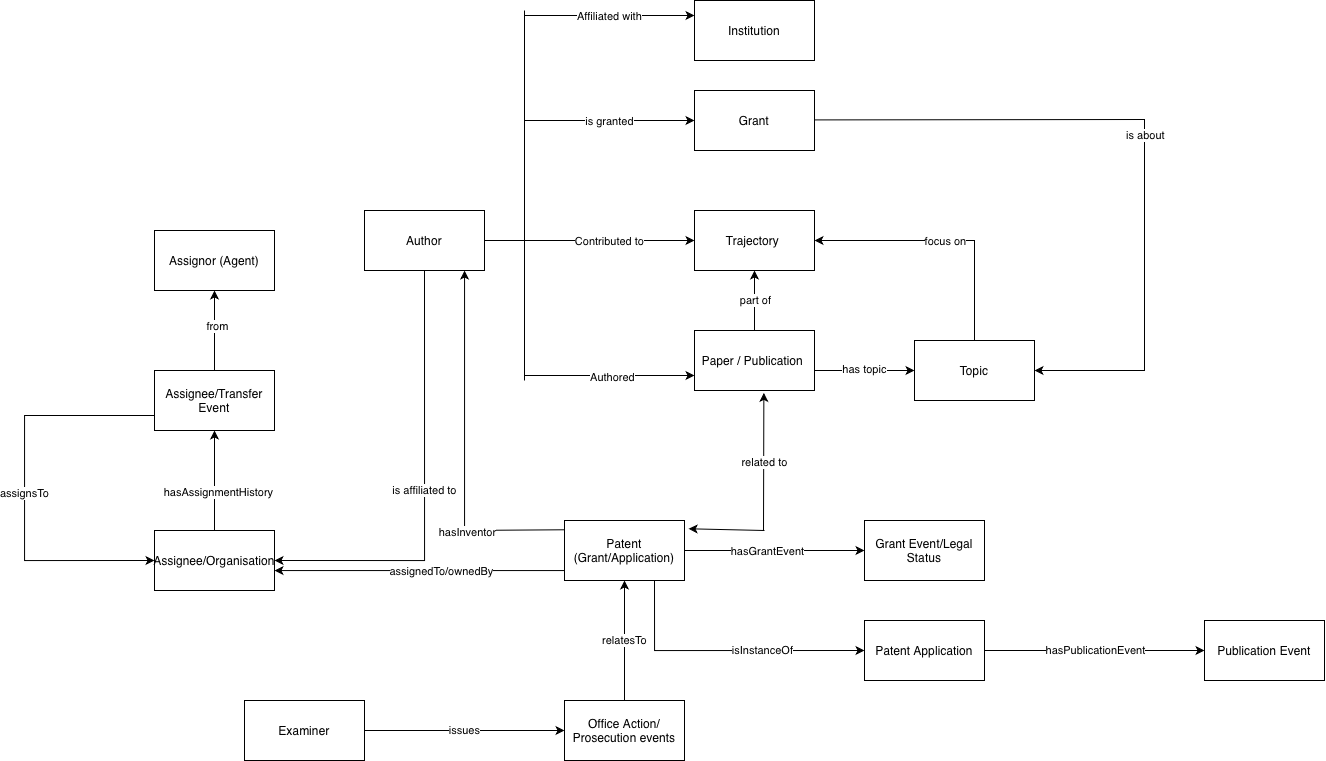

The diagram above was exported from draw.io. Its source (the exported page's mxGraphModel, read from the mxfile embedded in the PNG):
<mxGraphModel dx="1963" dy="767" grid="1" gridSize="10" guides="1" tooltips="1" connect="1" arrows="1" fold="1" page="1" pageScale="1" pageWidth="850" pageHeight="1100" math="0" shadow="0">
  <root>
    <mxCell id="0" />
    <mxCell id="1" parent="0" />
    <mxCell id="mpqjIoRBrrGia4brb2Ho-3" value="" style="edgeStyle=orthogonalEdgeStyle;rounded=0;orthogonalLoop=1;jettySize=auto;html=1;exitX=0;exitY=0.15;exitDx=0;exitDy=0;exitPerimeter=0;" parent="1" edge="1">
      <mxGeometry relative="1" as="geometry">
        <mxPoint x="260" y="828.8800000000001" as="sourcePoint" />
        <mxPoint x="100" y="570" as="targetPoint" />
        <Array as="points">
          <mxPoint x="100" y="829.94" />
          <mxPoint x="100" y="569.94" />
        </Array>
      </mxGeometry>
    </mxCell>
    <mxCell id="mpqjIoRBrrGia4brb2Ho-4" value="hasInventor" style="edgeLabel;html=1;align=center;verticalAlign=middle;resizable=0;points=[];" parent="mpqjIoRBrrGia4brb2Ho-3" vertex="1" connectable="0">
      <mxGeometry x="-0.25" y="1" relative="1" as="geometry">
        <mxPoint as="offset" />
      </mxGeometry>
    </mxCell>
    <mxCell id="mpqjIoRBrrGia4brb2Ho-7" value="" style="edgeStyle=orthogonalEdgeStyle;rounded=0;orthogonalLoop=1;jettySize=auto;html=1;" parent="1" source="mpqjIoRBrrGia4brb2Ho-1" target="mpqjIoRBrrGia4brb2Ho-6" edge="1">
      <mxGeometry relative="1" as="geometry">
        <Array as="points">
          <mxPoint x="60" y="870" />
          <mxPoint x="60" y="870" />
        </Array>
      </mxGeometry>
    </mxCell>
    <mxCell id="mpqjIoRBrrGia4brb2Ho-8" value="assignedTo/ownedBy" style="edgeLabel;html=1;align=center;verticalAlign=middle;resizable=0;points=[];" parent="mpqjIoRBrrGia4brb2Ho-7" vertex="1" connectable="0">
      <mxGeometry x="-0.15" y="4" relative="1" as="geometry">
        <mxPoint y="-4" as="offset" />
      </mxGeometry>
    </mxCell>
    <mxCell id="Gs9sxNPd7Fc3J5ymY9jn-11" value="" style="edgeStyle=orthogonalEdgeStyle;rounded=0;orthogonalLoop=1;jettySize=auto;html=1;" parent="1" source="mpqjIoRBrrGia4brb2Ho-1" target="Gs9sxNPd7Fc3J5ymY9jn-10" edge="1">
      <mxGeometry relative="1" as="geometry" />
    </mxCell>
    <mxCell id="Gs9sxNPd7Fc3J5ymY9jn-12" value="hasGrantEvent" style="edgeLabel;html=1;align=center;verticalAlign=middle;resizable=0;points=[];" parent="Gs9sxNPd7Fc3J5ymY9jn-11" connectable="0" vertex="1">
      <mxGeometry x="-0.1" y="-3" relative="1" as="geometry">
        <mxPoint x="1" y="-3" as="offset" />
      </mxGeometry>
    </mxCell>
    <mxCell id="Gs9sxNPd7Fc3J5ymY9jn-14" value="isInstanceOf" style="edgeStyle=orthogonalEdgeStyle;rounded=0;orthogonalLoop=1;jettySize=auto;html=1;exitX=0.75;exitY=1;exitDx=0;exitDy=0;entryX=0;entryY=0.5;entryDx=0;entryDy=0;" parent="1" source="mpqjIoRBrrGia4brb2Ho-1" target="Gs9sxNPd7Fc3J5ymY9jn-15" edge="1">
      <mxGeometry x="0.2667" relative="1" as="geometry">
        <mxPoint x="520" y="410" as="targetPoint" />
        <Array as="points">
          <mxPoint x="290" y="950" />
        </Array>
        <mxPoint as="offset" />
      </mxGeometry>
    </mxCell>
    <mxCell id="mpqjIoRBrrGia4brb2Ho-1" value="Patent (Grant/Application)" style="rounded=0;whiteSpace=wrap;html=1;" parent="1" vertex="1">
      <mxGeometry x="200" y="820" width="120" height="60" as="geometry" />
    </mxCell>
    <mxCell id="RPUmgOfc9514uClGWb04-3" value="is affiliated to" style="edgeStyle=orthogonalEdgeStyle;rounded=0;orthogonalLoop=1;jettySize=auto;html=1;exitX=0.5;exitY=1;exitDx=0;exitDy=0;entryX=1;entryY=0.5;entryDx=0;entryDy=0;" edge="1" parent="1" source="mpqjIoRBrrGia4brb2Ho-2" target="mpqjIoRBrrGia4brb2Ho-6">
      <mxGeometry relative="1" as="geometry" />
    </mxCell>
    <mxCell id="mpqjIoRBrrGia4brb2Ho-2" value="Author" style="rounded=0;whiteSpace=wrap;html=1;" parent="1" vertex="1">
      <mxGeometry y="510" width="120" height="60" as="geometry" />
    </mxCell>
    <mxCell id="Gs9sxNPd7Fc3J5ymY9jn-3" value="" style="edgeStyle=orthogonalEdgeStyle;rounded=0;orthogonalLoop=1;jettySize=auto;html=1;" parent="1" source="mpqjIoRBrrGia4brb2Ho-6" target="Gs9sxNPd7Fc3J5ymY9jn-2" edge="1">
      <mxGeometry relative="1" as="geometry" />
    </mxCell>
    <mxCell id="Gs9sxNPd7Fc3J5ymY9jn-4" value="hasAssignmentHistory" style="edgeLabel;html=1;align=center;verticalAlign=middle;resizable=0;points=[];" parent="Gs9sxNPd7Fc3J5ymY9jn-3" connectable="0" vertex="1">
      <mxGeometry x="-0.225" y="-3" relative="1" as="geometry">
        <mxPoint as="offset" />
      </mxGeometry>
    </mxCell>
    <mxCell id="mpqjIoRBrrGia4brb2Ho-6" value="Assignee/Organisation" style="rounded=0;whiteSpace=wrap;html=1;" parent="1" vertex="1">
      <mxGeometry x="-210" y="830" width="120" height="60" as="geometry" />
    </mxCell>
    <mxCell id="mpqjIoRBrrGia4brb2Ho-13" value="relatesTo" style="edgeStyle=orthogonalEdgeStyle;rounded=0;orthogonalLoop=1;jettySize=auto;html=1;" parent="1" source="mpqjIoRBrrGia4brb2Ho-9" target="mpqjIoRBrrGia4brb2Ho-1" edge="1">
      <mxGeometry relative="1" as="geometry" />
    </mxCell>
    <mxCell id="mpqjIoRBrrGia4brb2Ho-9" value="Office Action/ Prosecution events" style="rounded=0;whiteSpace=wrap;html=1;" parent="1" vertex="1">
      <mxGeometry x="200" y="1000" width="120" height="60" as="geometry" />
    </mxCell>
    <mxCell id="mpqjIoRBrrGia4brb2Ho-12" value="issues" style="edgeStyle=orthogonalEdgeStyle;rounded=0;orthogonalLoop=1;jettySize=auto;html=1;entryX=0;entryY=0.5;entryDx=0;entryDy=0;" parent="1" source="mpqjIoRBrrGia4brb2Ho-11" target="mpqjIoRBrrGia4brb2Ho-9" edge="1">
      <mxGeometry relative="1" as="geometry" />
    </mxCell>
    <mxCell id="mpqjIoRBrrGia4brb2Ho-11" value="Examiner" style="rounded=0;whiteSpace=wrap;html=1;" parent="1" vertex="1">
      <mxGeometry x="-120" y="1000" width="120" height="60" as="geometry" />
    </mxCell>
    <mxCell id="Gs9sxNPd7Fc3J5ymY9jn-6" value="" style="edgeStyle=orthogonalEdgeStyle;rounded=0;orthogonalLoop=1;jettySize=auto;html=1;" parent="1" source="Gs9sxNPd7Fc3J5ymY9jn-2" target="Gs9sxNPd7Fc3J5ymY9jn-5" edge="1">
      <mxGeometry relative="1" as="geometry" />
    </mxCell>
    <mxCell id="Gs9sxNPd7Fc3J5ymY9jn-7" value="from" style="edgeLabel;html=1;align=center;verticalAlign=middle;resizable=0;points=[];" parent="Gs9sxNPd7Fc3J5ymY9jn-6" connectable="0" vertex="1">
      <mxGeometry x="0.125" y="-2" relative="1" as="geometry">
        <mxPoint as="offset" />
      </mxGeometry>
    </mxCell>
    <mxCell id="Gs9sxNPd7Fc3J5ymY9jn-8" style="edgeStyle=orthogonalEdgeStyle;rounded=0;orthogonalLoop=1;jettySize=auto;html=1;exitX=0;exitY=0.75;exitDx=0;exitDy=0;entryX=0;entryY=0.5;entryDx=0;entryDy=0;" parent="1" source="Gs9sxNPd7Fc3J5ymY9jn-2" target="mpqjIoRBrrGia4brb2Ho-6" edge="1">
      <mxGeometry relative="1" as="geometry">
        <Array as="points">
          <mxPoint x="-340" y="715" />
          <mxPoint x="-340" y="860" />
        </Array>
      </mxGeometry>
    </mxCell>
    <mxCell id="Gs9sxNPd7Fc3J5ymY9jn-9" value="assignsTo" style="edgeLabel;html=1;align=center;verticalAlign=middle;resizable=0;points=[];" parent="Gs9sxNPd7Fc3J5ymY9jn-8" connectable="0" vertex="1">
      <mxGeometry x="0.0222" y="-1" relative="1" as="geometry">
        <mxPoint as="offset" />
      </mxGeometry>
    </mxCell>
    <mxCell id="Gs9sxNPd7Fc3J5ymY9jn-2" value="Assignee/Transfer Event" style="rounded=0;whiteSpace=wrap;html=1;" parent="1" vertex="1">
      <mxGeometry x="-210" y="670" width="120" height="60" as="geometry" />
    </mxCell>
    <mxCell id="Gs9sxNPd7Fc3J5ymY9jn-5" value="Assignor (Agent)" style="rounded=0;whiteSpace=wrap;html=1;" parent="1" vertex="1">
      <mxGeometry x="-210" y="530" width="120" height="60" as="geometry" />
    </mxCell>
    <mxCell id="Gs9sxNPd7Fc3J5ymY9jn-10" value="Grant Event/Legal Status" style="rounded=0;whiteSpace=wrap;html=1;" parent="1" vertex="1">
      <mxGeometry x="500" y="820" width="120" height="60" as="geometry" />
    </mxCell>
    <mxCell id="Gs9sxNPd7Fc3J5ymY9jn-17" value="hasPublicationEvent" style="edgeStyle=orthogonalEdgeStyle;rounded=0;orthogonalLoop=1;jettySize=auto;html=1;" parent="1" source="Gs9sxNPd7Fc3J5ymY9jn-15" target="Gs9sxNPd7Fc3J5ymY9jn-16" edge="1">
      <mxGeometry relative="1" as="geometry" />
    </mxCell>
    <mxCell id="Gs9sxNPd7Fc3J5ymY9jn-15" value="Patent Application" style="rounded=0;whiteSpace=wrap;html=1;" parent="1" vertex="1">
      <mxGeometry x="500" y="920" width="120" height="60" as="geometry" />
    </mxCell>
    <mxCell id="Gs9sxNPd7Fc3J5ymY9jn-16" value="Publication Event" style="rounded=0;whiteSpace=wrap;html=1;" parent="1" vertex="1">
      <mxGeometry x="840" y="920" width="120" height="60" as="geometry" />
    </mxCell>
    <mxCell id="Qrd90jn4vxbqQSGJ3R_G-16" value="" style="endArrow=none;html=1;rounded=0;exitX=1;exitY=0.5;exitDx=0;exitDy=0;" parent="1" source="mpqjIoRBrrGia4brb2Ho-2" edge="1">
      <mxGeometry width="50" height="50" relative="1" as="geometry">
        <mxPoint x="200" y="590" as="sourcePoint" />
        <mxPoint x="160" y="540" as="targetPoint" />
      </mxGeometry>
    </mxCell>
    <mxCell id="Qrd90jn4vxbqQSGJ3R_G-17" value="Paper / Publication&amp;nbsp;" style="rounded=0;whiteSpace=wrap;html=1;" parent="1" vertex="1">
      <mxGeometry x="330" y="630" width="120" height="60" as="geometry" />
    </mxCell>
    <mxCell id="Qrd90jn4vxbqQSGJ3R_G-18" value="Trajectory&amp;nbsp;" style="rounded=0;whiteSpace=wrap;html=1;" parent="1" vertex="1">
      <mxGeometry x="330" y="510" width="120" height="60" as="geometry" />
    </mxCell>
    <mxCell id="Qrd90jn4vxbqQSGJ3R_G-19" value="Grant" style="rounded=0;whiteSpace=wrap;html=1;" parent="1" vertex="1">
      <mxGeometry x="330" y="390" width="120" height="60" as="geometry" />
    </mxCell>
    <mxCell id="Qrd90jn4vxbqQSGJ3R_G-20" value="Institution" style="rounded=0;whiteSpace=wrap;html=1;" parent="1" vertex="1">
      <mxGeometry x="330" y="300" width="120" height="60" as="geometry" />
    </mxCell>
    <mxCell id="Qrd90jn4vxbqQSGJ3R_G-22" value="" style="endArrow=classic;html=1;rounded=0;entryX=1.034;entryY=0.138;entryDx=0;entryDy=0;entryPerimeter=0;" parent="1" target="mpqjIoRBrrGia4brb2Ho-1" edge="1">
      <mxGeometry width="50" height="50" relative="1" as="geometry">
        <mxPoint x="400" y="830" as="sourcePoint" />
        <mxPoint x="220" y="560" as="targetPoint" />
        <Array as="points" />
      </mxGeometry>
    </mxCell>
    <mxCell id="Qrd90jn4vxbqQSGJ3R_G-23" value="" style="endArrow=classic;html=1;rounded=0;entryX=0.578;entryY=1.04;entryDx=0;entryDy=0;entryPerimeter=0;" parent="1" target="Qrd90jn4vxbqQSGJ3R_G-17" edge="1">
      <mxGeometry relative="1" as="geometry">
        <mxPoint x="399" y="830" as="sourcePoint" />
        <mxPoint x="250" y="590" as="targetPoint" />
      </mxGeometry>
    </mxCell>
    <mxCell id="Qrd90jn4vxbqQSGJ3R_G-24" value="related to" style="edgeLabel;resizable=0;html=1;;align=center;verticalAlign=middle;" parent="Qrd90jn4vxbqQSGJ3R_G-23" connectable="0" vertex="1">
      <mxGeometry relative="1" as="geometry" />
    </mxCell>
    <mxCell id="Qrd90jn4vxbqQSGJ3R_G-25" value="" style="endArrow=none;html=1;rounded=0;" parent="1" edge="1">
      <mxGeometry width="50" height="50" relative="1" as="geometry">
        <mxPoint x="160" y="680" as="sourcePoint" />
        <mxPoint x="160" y="310" as="targetPoint" />
      </mxGeometry>
    </mxCell>
    <mxCell id="Qrd90jn4vxbqQSGJ3R_G-27" value="" style="endArrow=classic;html=1;rounded=0;exitX=0.5;exitY=0;exitDx=0;exitDy=0;entryX=0.5;entryY=1;entryDx=0;entryDy=0;" parent="1" source="Qrd90jn4vxbqQSGJ3R_G-17" target="Qrd90jn4vxbqQSGJ3R_G-18" edge="1">
      <mxGeometry relative="1" as="geometry">
        <mxPoint x="130" y="540" as="sourcePoint" />
        <mxPoint x="230" y="540" as="targetPoint" />
      </mxGeometry>
    </mxCell>
    <mxCell id="Qrd90jn4vxbqQSGJ3R_G-28" value="part of" style="edgeLabel;resizable=0;html=1;;align=center;verticalAlign=middle;" parent="Qrd90jn4vxbqQSGJ3R_G-27" connectable="0" vertex="1">
      <mxGeometry relative="1" as="geometry" />
    </mxCell>
    <mxCell id="Qrd90jn4vxbqQSGJ3R_G-29" value="Topic" style="rounded=0;whiteSpace=wrap;html=1;" parent="1" vertex="1">
      <mxGeometry x="550" y="640" width="120" height="60" as="geometry" />
    </mxCell>
    <mxCell id="Qrd90jn4vxbqQSGJ3R_G-30" value="" style="endArrow=classic;html=1;rounded=0;" parent="1" edge="1">
      <mxGeometry relative="1" as="geometry">
        <mxPoint x="450" y="670" as="sourcePoint" />
        <mxPoint x="550" y="670" as="targetPoint" />
      </mxGeometry>
    </mxCell>
    <mxCell id="Qrd90jn4vxbqQSGJ3R_G-31" value="Label" style="edgeLabel;resizable=0;html=1;;align=center;verticalAlign=middle;" parent="Qrd90jn4vxbqQSGJ3R_G-30" connectable="0" vertex="1">
      <mxGeometry relative="1" as="geometry" />
    </mxCell>
    <mxCell id="Qrd90jn4vxbqQSGJ3R_G-32" value="has topic&lt;div&gt;&lt;br&gt;&lt;/div&gt;" style="edgeLabel;html=1;align=center;verticalAlign=middle;resizable=0;points=[];" parent="Qrd90jn4vxbqQSGJ3R_G-30" vertex="1" connectable="0">
      <mxGeometry x="-0.0129" y="-4" relative="1" as="geometry">
        <mxPoint as="offset" />
      </mxGeometry>
    </mxCell>
    <mxCell id="Qrd90jn4vxbqQSGJ3R_G-33" value="" style="endArrow=classic;html=1;rounded=0;exitX=0.5;exitY=0;exitDx=0;exitDy=0;entryX=1;entryY=0.5;entryDx=0;entryDy=0;" parent="1" source="Qrd90jn4vxbqQSGJ3R_G-29" target="Qrd90jn4vxbqQSGJ3R_G-18" edge="1">
      <mxGeometry relative="1" as="geometry">
        <mxPoint x="600" y="600" as="sourcePoint" />
        <mxPoint x="700" y="600" as="targetPoint" />
        <Array as="points">
          <mxPoint x="610" y="540" />
        </Array>
      </mxGeometry>
    </mxCell>
    <mxCell id="Qrd90jn4vxbqQSGJ3R_G-34" value="focus on" style="edgeLabel;resizable=0;html=1;;align=center;verticalAlign=middle;" parent="Qrd90jn4vxbqQSGJ3R_G-33" connectable="0" vertex="1">
      <mxGeometry relative="1" as="geometry" />
    </mxCell>
    <mxCell id="Qrd90jn4vxbqQSGJ3R_G-35" value="" style="endArrow=classic;html=1;rounded=0;entryX=0;entryY=0.75;entryDx=0;entryDy=0;" parent="1" target="Qrd90jn4vxbqQSGJ3R_G-17" edge="1">
      <mxGeometry relative="1" as="geometry">
        <mxPoint x="160" y="675" as="sourcePoint" />
        <mxPoint x="260" y="680" as="targetPoint" />
      </mxGeometry>
    </mxCell>
    <mxCell id="Qrd90jn4vxbqQSGJ3R_G-36" value="Label" style="edgeLabel;resizable=0;html=1;;align=center;verticalAlign=middle;" parent="Qrd90jn4vxbqQSGJ3R_G-35" connectable="0" vertex="1">
      <mxGeometry relative="1" as="geometry" />
    </mxCell>
    <mxCell id="Qrd90jn4vxbqQSGJ3R_G-37" value="Authored" style="edgeLabel;html=1;align=center;verticalAlign=middle;resizable=0;points=[];" parent="Qrd90jn4vxbqQSGJ3R_G-35" vertex="1" connectable="0">
      <mxGeometry x="0.0303" y="-1" relative="1" as="geometry">
        <mxPoint as="offset" />
      </mxGeometry>
    </mxCell>
    <mxCell id="Qrd90jn4vxbqQSGJ3R_G-38" value="" style="endArrow=classic;html=1;rounded=0;entryX=0;entryY=0.5;entryDx=0;entryDy=0;" parent="1" target="Qrd90jn4vxbqQSGJ3R_G-18" edge="1">
      <mxGeometry relative="1" as="geometry">
        <mxPoint x="160" y="540" as="sourcePoint" />
        <mxPoint x="280" y="539.29" as="targetPoint" />
      </mxGeometry>
    </mxCell>
    <mxCell id="Qrd90jn4vxbqQSGJ3R_G-39" value="Contributed to" style="edgeLabel;resizable=0;html=1;;align=center;verticalAlign=middle;" parent="Qrd90jn4vxbqQSGJ3R_G-38" connectable="0" vertex="1">
      <mxGeometry relative="1" as="geometry" />
    </mxCell>
    <mxCell id="Qrd90jn4vxbqQSGJ3R_G-41" value="" style="endArrow=classic;html=1;rounded=0;entryX=0;entryY=0.5;entryDx=0;entryDy=0;" parent="1" target="Qrd90jn4vxbqQSGJ3R_G-19" edge="1">
      <mxGeometry relative="1" as="geometry">
        <mxPoint x="160" y="420" as="sourcePoint" />
        <mxPoint x="280" y="419.28999999999996" as="targetPoint" />
      </mxGeometry>
    </mxCell>
    <mxCell id="Qrd90jn4vxbqQSGJ3R_G-42" value="is granted" style="edgeLabel;resizable=0;html=1;;align=center;verticalAlign=middle;" parent="Qrd90jn4vxbqQSGJ3R_G-41" connectable="0" vertex="1">
      <mxGeometry relative="1" as="geometry" />
    </mxCell>
    <mxCell id="Qrd90jn4vxbqQSGJ3R_G-43" value="" style="endArrow=classic;html=1;rounded=0;entryX=0;entryY=0.25;entryDx=0;entryDy=0;" parent="1" target="Qrd90jn4vxbqQSGJ3R_G-20" edge="1">
      <mxGeometry relative="1" as="geometry">
        <mxPoint x="160" y="315" as="sourcePoint" />
        <mxPoint x="260" y="280" as="targetPoint" />
      </mxGeometry>
    </mxCell>
    <mxCell id="Qrd90jn4vxbqQSGJ3R_G-44" value="Affiliated with" style="edgeLabel;resizable=0;html=1;;align=center;verticalAlign=middle;" parent="Qrd90jn4vxbqQSGJ3R_G-43" connectable="0" vertex="1">
      <mxGeometry relative="1" as="geometry" />
    </mxCell>
    <mxCell id="RPUmgOfc9514uClGWb04-1" value="" style="endArrow=classic;html=1;rounded=0;entryX=1;entryY=0.5;entryDx=0;entryDy=0;" edge="1" parent="1" target="Qrd90jn4vxbqQSGJ3R_G-29">
      <mxGeometry relative="1" as="geometry">
        <mxPoint x="450" y="419.40999999999997" as="sourcePoint" />
        <mxPoint x="550" y="419.40999999999997" as="targetPoint" />
        <Array as="points">
          <mxPoint x="780" y="419" />
          <mxPoint x="780" y="670" />
        </Array>
      </mxGeometry>
    </mxCell>
    <mxCell id="RPUmgOfc9514uClGWb04-2" value="is about" style="edgeLabel;resizable=0;html=1;;align=center;verticalAlign=middle;" connectable="0" vertex="1" parent="RPUmgOfc9514uClGWb04-1">
      <mxGeometry relative="1" as="geometry" />
    </mxCell>
  </root>
</mxGraphModel>